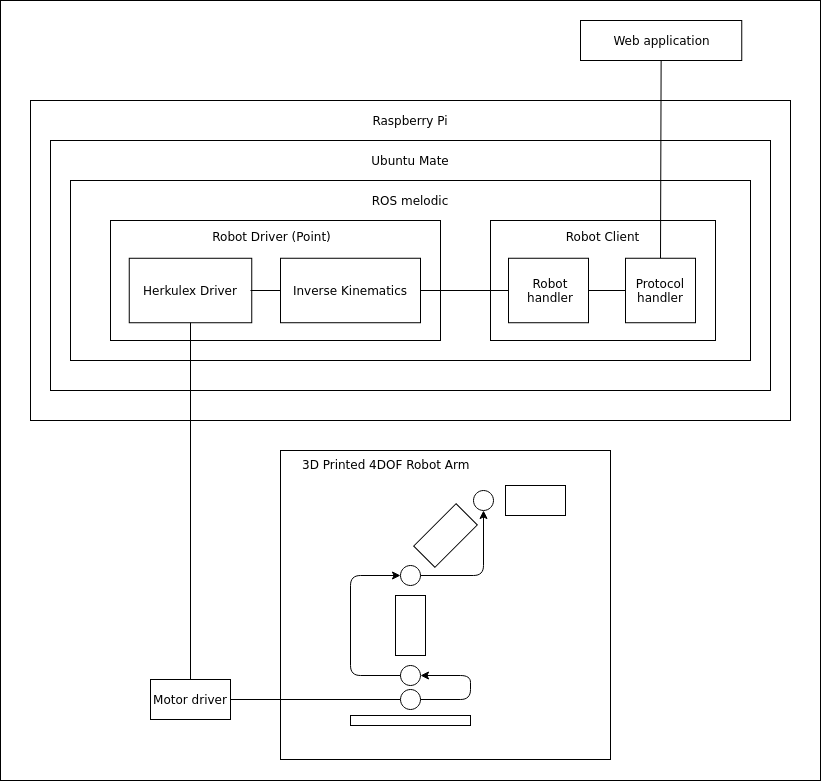

The diagram above was exported from draw.io. Its source (the exported page's mxGraphModel, read from the mxfile embedded in the PNG):
<mxGraphModel dx="1596" dy="949" grid="1" gridSize="10" guides="1" tooltips="1" connect="1" arrows="1" fold="1" page="1" pageScale="1" pageWidth="850" pageHeight="1100" math="0" shadow="0">
  <root>
    <mxCell id="0" />
    <mxCell id="1" parent="0" />
    <mxCell id="9p7-CYeW6767JnF-KqRd-50" value="" style="rounded=0;whiteSpace=wrap;html=1;" vertex="1" parent="1">
      <mxGeometry x="10" y="220" width="820" height="780" as="geometry" />
    </mxCell>
    <mxCell id="9p7-CYeW6767JnF-KqRd-30" value="" style="rounded=0;whiteSpace=wrap;html=1;" vertex="1" parent="1">
      <mxGeometry x="290" y="670" width="330" height="309" as="geometry" />
    </mxCell>
    <mxCell id="9p7-CYeW6767JnF-KqRd-5" value="" style="rounded=0;whiteSpace=wrap;html=1;" vertex="1" parent="1">
      <mxGeometry x="40" y="320" width="760" height="320" as="geometry" />
    </mxCell>
    <mxCell id="9p7-CYeW6767JnF-KqRd-4" value="" style="rounded=0;whiteSpace=wrap;html=1;" vertex="1" parent="1">
      <mxGeometry x="60" y="360" width="720" height="250" as="geometry" />
    </mxCell>
    <mxCell id="9p7-CYeW6767JnF-KqRd-6" value="" style="rounded=0;whiteSpace=wrap;html=1;" vertex="1" parent="1">
      <mxGeometry x="80" y="400" width="680" height="180" as="geometry" />
    </mxCell>
    <mxCell id="9p7-CYeW6767JnF-KqRd-12" value="" style="rounded=0;whiteSpace=wrap;html=1;" vertex="1" parent="1">
      <mxGeometry x="120" y="440" width="330" height="120" as="geometry" />
    </mxCell>
    <mxCell id="9p7-CYeW6767JnF-KqRd-7" value="Raspberry Pi" style="text;html=1;strokeColor=none;fillColor=none;align=center;verticalAlign=middle;whiteSpace=wrap;rounded=0;" vertex="1" parent="1">
      <mxGeometry x="360" y="330" width="120" height="20" as="geometry" />
    </mxCell>
    <mxCell id="9p7-CYeW6767JnF-KqRd-8" value="Ubuntu Mate" style="text;html=1;strokeColor=none;fillColor=none;align=center;verticalAlign=middle;whiteSpace=wrap;rounded=0;" vertex="1" parent="1">
      <mxGeometry x="360" y="370" width="120" height="20" as="geometry" />
    </mxCell>
    <mxCell id="9p7-CYeW6767JnF-KqRd-9" value="ROS melodic" style="text;html=1;strokeColor=none;fillColor=none;align=center;verticalAlign=middle;whiteSpace=wrap;rounded=0;" vertex="1" parent="1">
      <mxGeometry x="360" y="410" width="120" height="20" as="geometry" />
    </mxCell>
    <mxCell id="9p7-CYeW6767JnF-KqRd-3" value="" style="rounded=0;whiteSpace=wrap;html=1;" vertex="1" parent="1">
      <mxGeometry x="138.75" y="477.77" width="122.5" height="64.47" as="geometry" />
    </mxCell>
    <mxCell id="9p7-CYeW6767JnF-KqRd-13" value="" style="rounded=0;whiteSpace=wrap;html=1;" vertex="1" parent="1">
      <mxGeometry x="500" y="440" width="225" height="120" as="geometry" />
    </mxCell>
    <mxCell id="9p7-CYeW6767JnF-KqRd-14" value="Motor driver" style="rounded=0;whiteSpace=wrap;html=1;" vertex="1" parent="1">
      <mxGeometry x="160" y="899" width="80" height="40" as="geometry" />
    </mxCell>
    <mxCell id="9p7-CYeW6767JnF-KqRd-15" value="" style="endArrow=none;html=1;entryX=0.5;entryY=0;entryDx=0;entryDy=0;exitX=0.5;exitY=1;exitDx=0;exitDy=0;" edge="1" parent="1" source="9p7-CYeW6767JnF-KqRd-3" target="9p7-CYeW6767JnF-KqRd-14">
      <mxGeometry width="50" height="50" relative="1" as="geometry">
        <mxPoint x="405" y="570" as="sourcePoint" />
        <mxPoint x="455" y="520" as="targetPoint" />
      </mxGeometry>
    </mxCell>
    <mxCell id="9p7-CYeW6767JnF-KqRd-16" value="" style="endArrow=none;html=1;exitX=1;exitY=0.5;exitDx=0;exitDy=0;entryX=0;entryY=0.5;entryDx=0;entryDy=0;" edge="1" parent="1" source="9p7-CYeW6767JnF-KqRd-14" target="9p7-CYeW6767JnF-KqRd-26">
      <mxGeometry width="50" height="50" relative="1" as="geometry">
        <mxPoint x="365" y="805" as="sourcePoint" />
        <mxPoint x="325" y="825" as="targetPoint" />
      </mxGeometry>
    </mxCell>
    <mxCell id="9p7-CYeW6767JnF-KqRd-17" value="" style="rounded=0;whiteSpace=wrap;html=1;" vertex="1" parent="1">
      <mxGeometry x="360" y="935" width="120" height="10" as="geometry" />
    </mxCell>
    <mxCell id="9p7-CYeW6767JnF-KqRd-18" value="" style="rounded=0;whiteSpace=wrap;html=1;" vertex="1" parent="1">
      <mxGeometry x="405" y="815" width="30" height="60" as="geometry" />
    </mxCell>
    <mxCell id="9p7-CYeW6767JnF-KqRd-19" value="" style="ellipse;whiteSpace=wrap;html=1;aspect=fixed;" vertex="1" parent="1">
      <mxGeometry x="410" y="885" width="20" height="20" as="geometry" />
    </mxCell>
    <mxCell id="9p7-CYeW6767JnF-KqRd-20" value="" style="ellipse;whiteSpace=wrap;html=1;aspect=fixed;" vertex="1" parent="1">
      <mxGeometry x="410" y="785" width="20" height="20" as="geometry" />
    </mxCell>
    <mxCell id="9p7-CYeW6767JnF-KqRd-21" value="" style="rounded=0;whiteSpace=wrap;html=1;rotation=45;" vertex="1" parent="1">
      <mxGeometry x="440" y="725" width="30" height="60" as="geometry" />
    </mxCell>
    <mxCell id="9p7-CYeW6767JnF-KqRd-22" value="" style="ellipse;whiteSpace=wrap;html=1;aspect=fixed;" vertex="1" parent="1">
      <mxGeometry x="483" y="710" width="20" height="20" as="geometry" />
    </mxCell>
    <mxCell id="9p7-CYeW6767JnF-KqRd-23" value="" style="rounded=0;whiteSpace=wrap;html=1;rotation=90;" vertex="1" parent="1">
      <mxGeometry x="530" y="690" width="30" height="60" as="geometry" />
    </mxCell>
    <mxCell id="9p7-CYeW6767JnF-KqRd-24" value="" style="edgeStyle=elbowEdgeStyle;elbow=horizontal;endArrow=classic;html=1;entryX=0;entryY=0.5;entryDx=0;entryDy=0;" edge="1" parent="1" source="9p7-CYeW6767JnF-KqRd-19" target="9p7-CYeW6767JnF-KqRd-20">
      <mxGeometry width="50" height="50" relative="1" as="geometry">
        <mxPoint x="400" y="895" as="sourcePoint" />
        <mxPoint x="410" y="805" as="targetPoint" />
        <Array as="points">
          <mxPoint x="360" y="850" />
        </Array>
      </mxGeometry>
    </mxCell>
    <mxCell id="9p7-CYeW6767JnF-KqRd-26" value="" style="ellipse;whiteSpace=wrap;html=1;aspect=fixed;" vertex="1" parent="1">
      <mxGeometry x="410" y="909" width="20" height="20" as="geometry" />
    </mxCell>
    <mxCell id="9p7-CYeW6767JnF-KqRd-28" value="" style="edgeStyle=elbowEdgeStyle;elbow=horizontal;endArrow=classic;html=1;entryX=1;entryY=0.5;entryDx=0;entryDy=0;exitX=1;exitY=0.5;exitDx=0;exitDy=0;" edge="1" parent="1" source="9p7-CYeW6767JnF-KqRd-26" target="9p7-CYeW6767JnF-KqRd-19">
      <mxGeometry width="50" height="50" relative="1" as="geometry">
        <mxPoint x="550" y="915" as="sourcePoint" />
        <mxPoint x="550" y="815" as="targetPoint" />
        <Array as="points">
          <mxPoint x="480" y="910" />
        </Array>
      </mxGeometry>
    </mxCell>
    <mxCell id="9p7-CYeW6767JnF-KqRd-29" value="" style="edgeStyle=elbowEdgeStyle;elbow=horizontal;endArrow=classic;html=1;entryX=0.5;entryY=1;entryDx=0;entryDy=0;exitX=1;exitY=0.5;exitDx=0;exitDy=0;" edge="1" parent="1" source="9p7-CYeW6767JnF-KqRd-20" target="9p7-CYeW6767JnF-KqRd-22">
      <mxGeometry width="50" height="50" relative="1" as="geometry">
        <mxPoint x="640" y="870" as="sourcePoint" />
        <mxPoint x="640" y="770" as="targetPoint" />
        <Array as="points">
          <mxPoint x="493" y="770" />
        </Array>
      </mxGeometry>
    </mxCell>
    <mxCell id="9p7-CYeW6767JnF-KqRd-31" value="3D Printed 4DOF Robot Arm" style="text;whiteSpace=wrap;html=1;" vertex="1" parent="1">
      <mxGeometry x="310" y="670" width="210" height="30" as="geometry" />
    </mxCell>
    <mxCell id="9p7-CYeW6767JnF-KqRd-32" value="Herkulex Driver" style="text;html=1;strokeColor=none;fillColor=none;align=center;verticalAlign=middle;whiteSpace=wrap;rounded=0;" vertex="1" parent="1">
      <mxGeometry x="140" y="500" width="120" height="20" as="geometry" />
    </mxCell>
    <mxCell id="9p7-CYeW6767JnF-KqRd-33" value="Robot Driver (Point)" style="text;html=1;strokeColor=none;fillColor=none;align=center;verticalAlign=middle;whiteSpace=wrap;rounded=0;" vertex="1" parent="1">
      <mxGeometry x="220" y="446" width="122.5" height="20" as="geometry" />
    </mxCell>
    <mxCell id="9p7-CYeW6767JnF-KqRd-34" value="Robot Client" style="text;html=1;strokeColor=none;fillColor=none;align=center;verticalAlign=middle;whiteSpace=wrap;rounded=0;" vertex="1" parent="1">
      <mxGeometry x="551.25" y="446" width="122.5" height="20" as="geometry" />
    </mxCell>
    <mxCell id="9p7-CYeW6767JnF-KqRd-35" value="" style="rounded=0;whiteSpace=wrap;html=1;" vertex="1" parent="1">
      <mxGeometry x="290" y="477.76" width="140" height="64.47" as="geometry" />
    </mxCell>
    <mxCell id="9p7-CYeW6767JnF-KqRd-36" value="" style="rounded=0;whiteSpace=wrap;html=1;" vertex="1" parent="1">
      <mxGeometry x="518" y="477.76" width="80" height="64.47" as="geometry" />
    </mxCell>
    <mxCell id="9p7-CYeW6767JnF-KqRd-37" value="" style="endArrow=none;html=1;entryX=0;entryY=0.5;entryDx=0;entryDy=0;exitX=1;exitY=0.5;exitDx=0;exitDy=0;" edge="1" parent="1" source="9p7-CYeW6767JnF-KqRd-35" target="9p7-CYeW6767JnF-KqRd-36">
      <mxGeometry width="50" height="50" relative="1" as="geometry">
        <mxPoint x="435" y="509.9950000000001" as="sourcePoint" />
        <mxPoint x="425" y="929" as="targetPoint" />
        <Array as="points" />
      </mxGeometry>
    </mxCell>
    <mxCell id="9p7-CYeW6767JnF-KqRd-38" value="Inverse Kinematics" style="text;html=1;strokeColor=none;fillColor=none;align=center;verticalAlign=middle;whiteSpace=wrap;rounded=0;" vertex="1" parent="1">
      <mxGeometry x="300" y="500" width="120" height="20" as="geometry" />
    </mxCell>
    <mxCell id="9p7-CYeW6767JnF-KqRd-39" value="" style="endArrow=none;html=1;exitX=1;exitY=0.5;exitDx=0;exitDy=0;entryX=0;entryY=0.5;entryDx=0;entryDy=0;" edge="1" parent="1" source="9p7-CYeW6767JnF-KqRd-32" target="9p7-CYeW6767JnF-KqRd-35">
      <mxGeometry width="50" height="50" relative="1" as="geometry">
        <mxPoint x="450" y="519.9950000000001" as="sourcePoint" />
        <mxPoint x="573.75" y="519.9950000000001" as="targetPoint" />
      </mxGeometry>
    </mxCell>
    <mxCell id="9p7-CYeW6767JnF-KqRd-40" value="" style="rounded=0;whiteSpace=wrap;html=1;" vertex="1" parent="1">
      <mxGeometry x="590" y="240" width="161.25" height="40" as="geometry" />
    </mxCell>
    <mxCell id="9p7-CYeW6767JnF-KqRd-41" value="" style="endArrow=none;html=1;entryX=0.5;entryY=1;entryDx=0;entryDy=0;exitX=0.5;exitY=0;exitDx=0;exitDy=0;" edge="1" parent="1" source="9p7-CYeW6767JnF-KqRd-43" target="9p7-CYeW6767JnF-KqRd-40">
      <mxGeometry width="50" height="50" relative="1" as="geometry">
        <mxPoint x="660" y="477.76" as="sourcePoint" />
        <mxPoint x="965" y="270" as="targetPoint" />
      </mxGeometry>
    </mxCell>
    <mxCell id="9p7-CYeW6767JnF-KqRd-43" value="" style="rounded=0;whiteSpace=wrap;html=1;" vertex="1" parent="1">
      <mxGeometry x="635" y="477.76" width="70" height="64.47" as="geometry" />
    </mxCell>
    <mxCell id="9p7-CYeW6767JnF-KqRd-44" value="" style="endArrow=none;html=1;entryX=0;entryY=0.5;entryDx=0;entryDy=0;" edge="1" parent="1" source="9p7-CYeW6767JnF-KqRd-36" target="9p7-CYeW6767JnF-KqRd-43">
      <mxGeometry width="50" height="50" relative="1" as="geometry">
        <mxPoint x="455" y="519.9950000000001" as="sourcePoint" />
        <mxPoint x="525" y="520.0050000000001" as="targetPoint" />
      </mxGeometry>
    </mxCell>
    <mxCell id="9p7-CYeW6767JnF-KqRd-45" value="Web application" style="text;html=1;strokeColor=none;fillColor=none;align=center;verticalAlign=middle;whiteSpace=wrap;rounded=0;" vertex="1" parent="1">
      <mxGeometry x="610" y="250" width="122.5" height="20" as="geometry" />
    </mxCell>
    <mxCell id="9p7-CYeW6767JnF-KqRd-47" value="Protocol&lt;br&gt;handler" style="text;html=1;strokeColor=none;fillColor=none;align=center;verticalAlign=middle;whiteSpace=wrap;rounded=0;" vertex="1" parent="1">
      <mxGeometry x="610" y="500" width="120" height="20" as="geometry" />
    </mxCell>
    <mxCell id="9p7-CYeW6767JnF-KqRd-48" value="Robot&lt;br&gt;handler" style="text;html=1;strokeColor=none;fillColor=none;align=center;verticalAlign=middle;whiteSpace=wrap;rounded=0;" vertex="1" parent="1">
      <mxGeometry x="500" y="499.99" width="120" height="20" as="geometry" />
    </mxCell>
  </root>
</mxGraphModel>